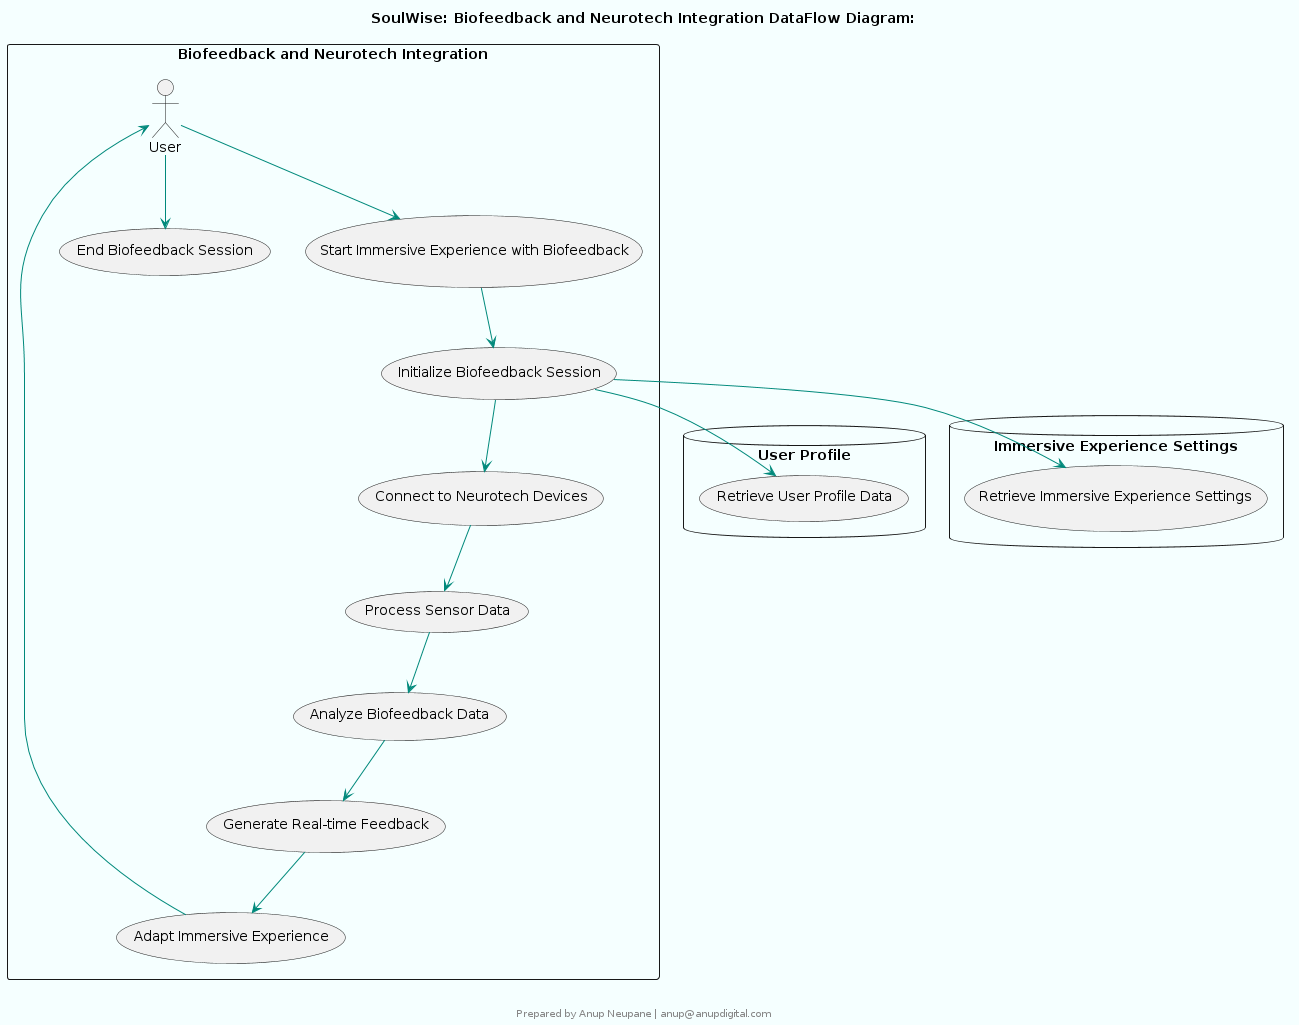

The diagram above was rendered by PlantUML. Its source (embedded in the PNG):
@startuml
skinparam componentStyle rectangle
skinparam backgroundColor #F5FFFF
skinparam componentBackgroundColor #E0F2F1
skinparam componentBorderColor #00897B
skinparam componentFontColor #000000
skinparam componentFontSize 14
skinparam componentFontName Arial
skinparam arrowColor #00897B
skinparam arrowFontColor #000000
skinparam arrowFontSize 14
skinparam arrowFontName Arial

title SoulWise: Biofeedback and Neurotech Integration DataFlow Diagram:


rectangle "Biofeedback and Neurotech Integration" {
  actor User
  usecase "Start Immersive Experience with Biofeedback" as UC1
  usecase "Initialize Biofeedback Session" as UC2
  usecase "Connect to Neurotech Devices" as UC3
  usecase "Process Sensor Data" as UC4
  usecase "Analyze Biofeedback Data" as UC5
  usecase "Generate Real-time Feedback" as UC6
  usecase "Adapt Immersive Experience" as UC7
  usecase "End Biofeedback Session" as UC8

  User --> UC1
  UC1 --> UC2
  UC2 --> UC3
  UC3 --> UC4
  UC4 --> UC5
  UC5 --> UC6
  UC6 --> UC7
  UC7 --> User
  User --> UC8
}

database "User Profile" {
  usecase "Retrieve User Profile Data" as UC9
}

database "Immersive Experience Settings" {
  usecase "Retrieve Immersive Experience Settings" as UC10
}

UC2 --> UC9
UC2 --> UC10

footer 


Prepared by Anup Neupane | anup@anupdigital.com
endfooter
@enduml